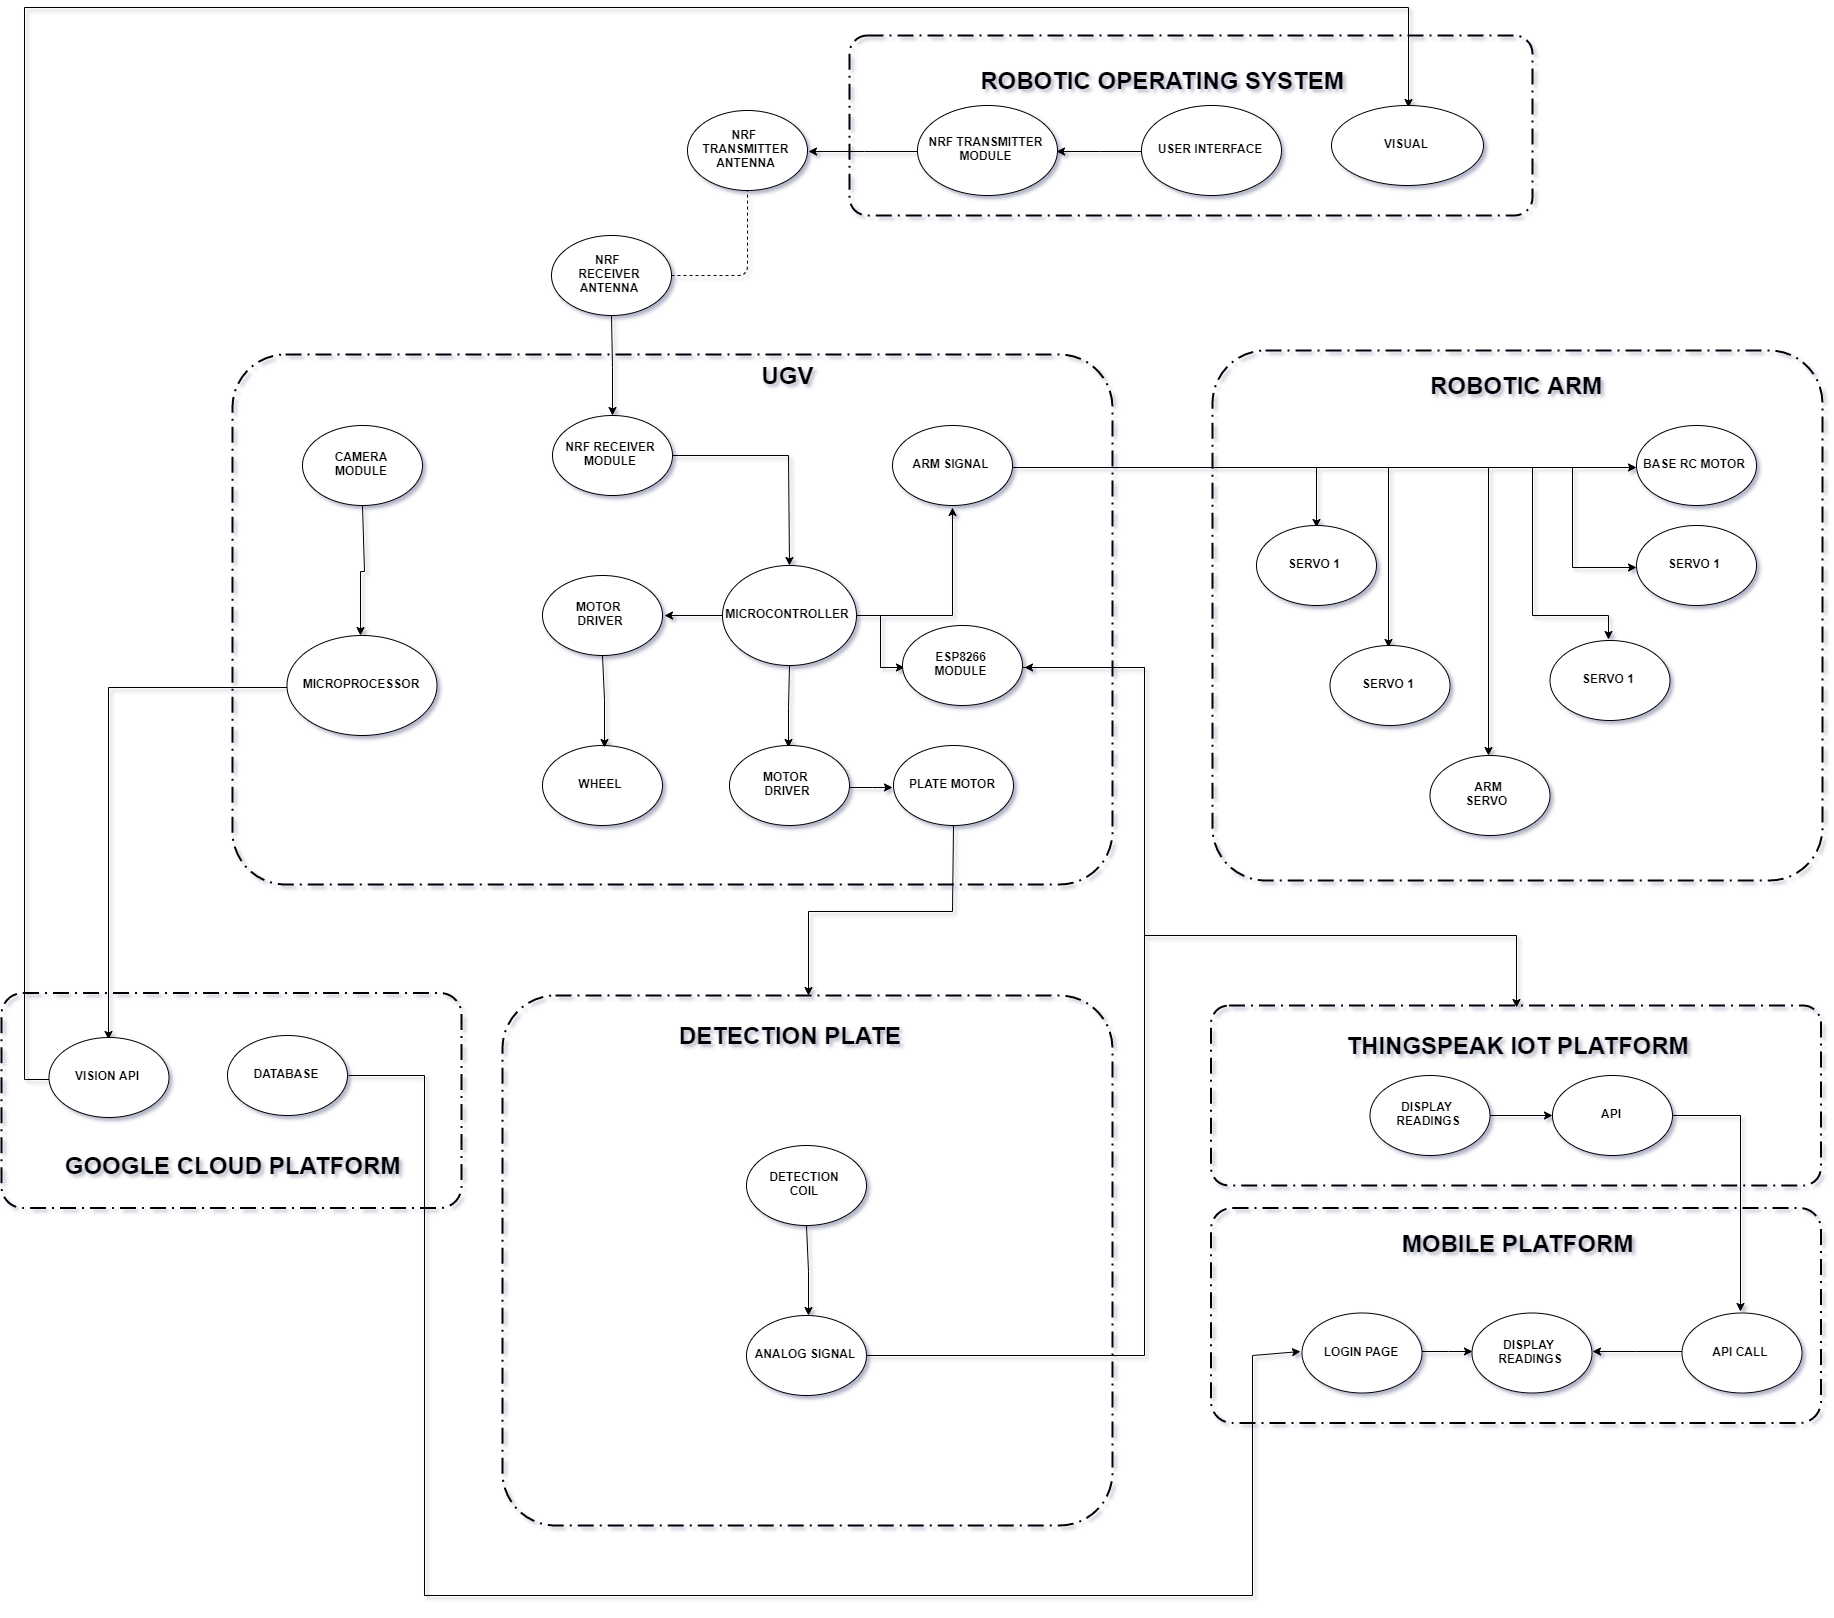

The diagram above was exported from draw.io. Its source (the exported page's mxGraphModel, read from the mxfile embedded in the PNG):
<mxGraphModel dx="5226" dy="3012" grid="1" gridSize="10" guides="1" tooltips="1" connect="1" arrows="1" fold="1" page="1" pageScale="1" pageWidth="850" pageHeight="1100" math="0" shadow="0">
  <root>
    <mxCell id="0" />
    <mxCell id="1" parent="0" />
    <mxCell id="2" value="" style="rounded=1;arcSize=10;dashed=1;strokeColor=#000000;fillColor=none;gradientColor=none;dashPattern=8 3 1 3;strokeWidth=2;" vertex="1" parent="1">
      <mxGeometry x="-361" y="637.5" width="460" height="215" as="geometry" />
    </mxCell>
    <mxCell id="3" value="" style="rounded=1;arcSize=10;dashed=1;strokeColor=#000000;fillColor=none;gradientColor=none;dashPattern=8 3 1 3;strokeWidth=2;" vertex="1" parent="1">
      <mxGeometry x="848.5" y="852.5" width="610" height="215" as="geometry" />
    </mxCell>
    <mxCell id="4" value="" style="rounded=1;arcSize=10;dashed=1;strokeColor=#000000;fillColor=none;gradientColor=none;dashPattern=8 3 1 3;strokeWidth=2;" vertex="1" parent="1">
      <mxGeometry x="848.5" y="650" width="610" height="180" as="geometry" />
    </mxCell>
    <mxCell id="5" value="" style="rounded=1;arcSize=10;dashed=1;strokeColor=#000000;fillColor=none;gradientColor=none;dashPattern=8 3 1 3;strokeWidth=2;" vertex="1" parent="1">
      <mxGeometry x="487" y="-320" width="683" height="180" as="geometry" />
    </mxCell>
    <mxCell id="6" value="" style="rounded=1;arcSize=10;dashed=1;strokeColor=#000000;fillColor=none;gradientColor=none;dashPattern=8 3 1 3;strokeWidth=2;" vertex="1" parent="1">
      <mxGeometry x="140" y="640" width="610" height="530" as="geometry" />
    </mxCell>
    <mxCell id="7" value="" style="rounded=1;arcSize=10;dashed=1;strokeColor=#000000;fillColor=none;gradientColor=none;dashPattern=8 3 1 3;strokeWidth=2;" vertex="1" parent="1">
      <mxGeometry x="850" y="-5" width="610" height="530" as="geometry" />
    </mxCell>
    <mxCell id="8" value="" style="rounded=1;arcSize=10;dashed=1;strokeColor=#000000;fillColor=none;gradientColor=none;dashPattern=8 3 1 3;strokeWidth=2;" vertex="1" parent="1">
      <mxGeometry x="-130" y="-1" width="880" height="530" as="geometry" />
    </mxCell>
    <mxCell id="9" value="&lt;font style=&quot;font-size: 24px&quot;&gt;&lt;b&gt;UGV&lt;/b&gt;&lt;/font&gt;" style="text;html=1;strokeColor=none;fillColor=none;align=center;verticalAlign=middle;whiteSpace=wrap;rounded=0;" vertex="1" parent="1">
      <mxGeometry x="405" y="10" width="40" height="20" as="geometry" />
    </mxCell>
    <mxCell id="10" style="edgeStyle=orthogonalEdgeStyle;rounded=0;orthogonalLoop=1;jettySize=auto;html=1;entryX=1;entryY=0.5;entryDx=0;entryDy=0;" edge="1" source="14" target="26" parent="1">
      <mxGeometry relative="1" as="geometry" />
    </mxCell>
    <mxCell id="11" style="edgeStyle=orthogonalEdgeStyle;rounded=0;orthogonalLoop=1;jettySize=auto;html=1;entryX=0.5;entryY=0;entryDx=0;entryDy=0;" edge="1" source="14" target="28" parent="1">
      <mxGeometry relative="1" as="geometry" />
    </mxCell>
    <mxCell id="12" style="edgeStyle=orthogonalEdgeStyle;rounded=0;orthogonalLoop=1;jettySize=auto;html=1;entryX=0.5;entryY=1;entryDx=0;entryDy=0;" edge="1" source="14" target="22" parent="1">
      <mxGeometry relative="1" as="geometry" />
    </mxCell>
    <mxCell id="13" style="edgeStyle=orthogonalEdgeStyle;rounded=0;orthogonalLoop=1;jettySize=auto;html=1;entryX=0;entryY=0.5;entryDx=0;entryDy=0;" edge="1" source="14" target="34" parent="1">
      <mxGeometry relative="1" as="geometry" />
    </mxCell>
    <mxCell id="14" value="&lt;b&gt;MICROCONTROLLER&lt;/b&gt;" style="ellipse;whiteSpace=wrap;html=1;" vertex="1" parent="1">
      <mxGeometry x="360" y="210" width="134" height="100" as="geometry" />
    </mxCell>
    <mxCell id="15" value="&lt;b&gt;WHEEL&lt;/b&gt;" style="ellipse;whiteSpace=wrap;html=1;" vertex="1" parent="1">
      <mxGeometry x="180" y="390" width="120" height="80" as="geometry" />
    </mxCell>
    <mxCell id="16" style="edgeStyle=orthogonalEdgeStyle;rounded=0;orthogonalLoop=1;jettySize=auto;html=1;entryX=0;entryY=0.5;entryDx=0;entryDy=0;" edge="1" source="22" target="36" parent="1">
      <mxGeometry relative="1" as="geometry" />
    </mxCell>
    <mxCell id="17" style="edgeStyle=orthogonalEdgeStyle;rounded=0;orthogonalLoop=1;jettySize=auto;html=1;entryX=0;entryY=0.5;entryDx=0;entryDy=0;" edge="1" source="22" target="40" parent="1">
      <mxGeometry relative="1" as="geometry">
        <Array as="points">
          <mxPoint x="1210" y="110" />
          <mxPoint x="1210" y="210" />
        </Array>
      </mxGeometry>
    </mxCell>
    <mxCell id="18" style="edgeStyle=orthogonalEdgeStyle;rounded=0;orthogonalLoop=1;jettySize=auto;html=1;entryX=0.5;entryY=0;entryDx=0;entryDy=0;" edge="1" source="22" target="37" parent="1">
      <mxGeometry relative="1" as="geometry" />
    </mxCell>
    <mxCell id="19" style="edgeStyle=orthogonalEdgeStyle;rounded=0;orthogonalLoop=1;jettySize=auto;html=1;entryX=0.5;entryY=0;entryDx=0;entryDy=0;" edge="1" source="22" target="39" parent="1">
      <mxGeometry relative="1" as="geometry" />
    </mxCell>
    <mxCell id="20" style="edgeStyle=orthogonalEdgeStyle;rounded=0;orthogonalLoop=1;jettySize=auto;html=1;entryX=0.5;entryY=0;entryDx=0;entryDy=0;" edge="1" source="22" target="38" parent="1">
      <mxGeometry relative="1" as="geometry">
        <Array as="points">
          <mxPoint x="1170" y="110" />
          <mxPoint x="1170" y="260" />
          <mxPoint x="1247" y="260" />
        </Array>
      </mxGeometry>
    </mxCell>
    <mxCell id="21" style="edgeStyle=orthogonalEdgeStyle;rounded=0;orthogonalLoop=1;jettySize=auto;html=1;entryX=0.5;entryY=0;entryDx=0;entryDy=0;" edge="1" source="22" target="41" parent="1">
      <mxGeometry relative="1" as="geometry" />
    </mxCell>
    <mxCell id="22" value="&lt;b&gt;ARM SIGNAL&lt;/b&gt;" style="ellipse;whiteSpace=wrap;html=1;" vertex="1" parent="1">
      <mxGeometry x="530" y="70" width="120" height="80" as="geometry" />
    </mxCell>
    <mxCell id="23" style="edgeStyle=orthogonalEdgeStyle;rounded=0;orthogonalLoop=1;jettySize=auto;html=1;entryX=0.5;entryY=0;entryDx=0;entryDy=0;" edge="1" source="24" target="6" parent="1">
      <mxGeometry relative="1" as="geometry" />
    </mxCell>
    <mxCell id="24" value="PLATE MOTOR" style="ellipse;whiteSpace=wrap;html=1;fontStyle=1" vertex="1" parent="1">
      <mxGeometry x="531" y="390" width="120" height="80" as="geometry" />
    </mxCell>
    <mxCell id="25" style="edgeStyle=orthogonalEdgeStyle;rounded=0;orthogonalLoop=1;jettySize=auto;html=1;entryX=0.5;entryY=0;entryDx=0;entryDy=0;" edge="1" source="26" target="15" parent="1">
      <mxGeometry relative="1" as="geometry" />
    </mxCell>
    <mxCell id="26" value="&lt;b&gt;MOTOR&amp;nbsp;&lt;br&gt;DRIVER&lt;br&gt;&lt;/b&gt;" style="ellipse;whiteSpace=wrap;html=1;" vertex="1" parent="1">
      <mxGeometry x="180" y="220" width="120" height="80" as="geometry" />
    </mxCell>
    <mxCell id="27" style="edgeStyle=orthogonalEdgeStyle;rounded=0;orthogonalLoop=1;jettySize=auto;html=1;entryX=0;entryY=0.5;entryDx=0;entryDy=0;" edge="1" source="28" target="24" parent="1">
      <mxGeometry relative="1" as="geometry" />
    </mxCell>
    <mxCell id="28" value="&lt;b&gt;MOTOR&amp;nbsp;&lt;br&gt;DRIVER&lt;br&gt;&lt;/b&gt;" style="ellipse;whiteSpace=wrap;html=1;" vertex="1" parent="1">
      <mxGeometry x="367" y="390" width="120" height="80" as="geometry" />
    </mxCell>
    <mxCell id="29" style="edgeStyle=orthogonalEdgeStyle;rounded=0;orthogonalLoop=1;jettySize=auto;html=1;" edge="1" source="30" target="14" parent="1">
      <mxGeometry relative="1" as="geometry" />
    </mxCell>
    <mxCell id="30" value="&lt;b&gt;NRF RECEIVER&lt;br&gt;MODULE&lt;br&gt;&lt;/b&gt;" style="ellipse;whiteSpace=wrap;html=1;" vertex="1" parent="1">
      <mxGeometry x="190" y="60" width="120" height="80" as="geometry" />
    </mxCell>
    <mxCell id="31" style="edgeStyle=orthogonalEdgeStyle;rounded=0;orthogonalLoop=1;jettySize=auto;html=1;entryX=0.5;entryY=0;entryDx=0;entryDy=0;" edge="1" source="32" target="30" parent="1">
      <mxGeometry relative="1" as="geometry" />
    </mxCell>
    <mxCell id="32" value="NRF&amp;nbsp;&lt;br&gt;RECEIVER&lt;br&gt;ANTENNA" style="ellipse;whiteSpace=wrap;html=1;fontStyle=1" vertex="1" parent="1">
      <mxGeometry x="189" y="-120" width="120" height="80" as="geometry" />
    </mxCell>
    <mxCell id="33" style="edgeStyle=orthogonalEdgeStyle;rounded=0;orthogonalLoop=1;jettySize=auto;html=1;entryX=0.5;entryY=0;entryDx=0;entryDy=0;" edge="1" source="34" target="4" parent="1">
      <mxGeometry relative="1" as="geometry">
        <Array as="points">
          <mxPoint x="780" y="310" />
          <mxPoint x="780" y="580" />
          <mxPoint x="1154" y="580" />
        </Array>
      </mxGeometry>
    </mxCell>
    <mxCell id="34" value="&lt;b&gt;ESP8266&lt;br&gt;MODULE&lt;br&gt;&lt;/b&gt;" style="ellipse;whiteSpace=wrap;html=1;" vertex="1" parent="1">
      <mxGeometry x="540" y="270" width="120" height="80" as="geometry" />
    </mxCell>
    <mxCell id="35" value="&lt;b&gt;&lt;font style=&quot;font-size: 24px&quot;&gt;ROBOTIC ARM&lt;/font&gt;&lt;/b&gt;" style="text;html=1;strokeColor=none;fillColor=none;align=center;verticalAlign=middle;whiteSpace=wrap;rounded=0;" vertex="1" parent="1">
      <mxGeometry x="1013.5" y="20" width="280" height="20" as="geometry" />
    </mxCell>
    <mxCell id="36" value="&lt;b&gt;BASE RC MOTOR&lt;/b&gt;" style="ellipse;whiteSpace=wrap;html=1;" vertex="1" parent="1">
      <mxGeometry x="1274" y="70" width="120" height="80" as="geometry" />
    </mxCell>
    <mxCell id="37" value="&lt;b&gt;SERVO 1&lt;/b&gt;" style="ellipse;whiteSpace=wrap;html=1;" vertex="1" parent="1">
      <mxGeometry x="894" y="170" width="120" height="80" as="geometry" />
    </mxCell>
    <mxCell id="38" value="&lt;b&gt;SERVO 1&lt;/b&gt;" style="ellipse;whiteSpace=wrap;html=1;" vertex="1" parent="1">
      <mxGeometry x="1187.5" y="285" width="120" height="80" as="geometry" />
    </mxCell>
    <mxCell id="39" value="&lt;b&gt;SERVO 1&lt;/b&gt;" style="ellipse;whiteSpace=wrap;html=1;" vertex="1" parent="1">
      <mxGeometry x="967.5" y="290" width="120" height="80" as="geometry" />
    </mxCell>
    <mxCell id="40" value="&lt;b&gt;SERVO 1&lt;/b&gt;" style="ellipse;whiteSpace=wrap;html=1;" vertex="1" parent="1">
      <mxGeometry x="1274" y="170" width="120" height="80" as="geometry" />
    </mxCell>
    <mxCell id="41" value="&lt;b&gt;ARM&lt;br&gt;SERVO&amp;nbsp;&lt;/b&gt;" style="ellipse;whiteSpace=wrap;html=1;" vertex="1" parent="1">
      <mxGeometry x="1067.5" y="400" width="120" height="80" as="geometry" />
    </mxCell>
    <mxCell id="42" value="&lt;span style=&quot;font-size: 24px&quot;&gt;&lt;b&gt;DETECTION PLATE&lt;/b&gt;&lt;/span&gt;" style="text;html=1;strokeColor=none;fillColor=none;align=center;verticalAlign=middle;whiteSpace=wrap;rounded=0;" vertex="1" parent="1">
      <mxGeometry x="287" y="670" width="280" height="20" as="geometry" />
    </mxCell>
    <mxCell id="43" style="edgeStyle=orthogonalEdgeStyle;rounded=0;orthogonalLoop=1;jettySize=auto;html=1;entryX=0.5;entryY=0;entryDx=0;entryDy=0;" edge="1" source="44" target="46" parent="1">
      <mxGeometry relative="1" as="geometry" />
    </mxCell>
    <mxCell id="44" value="&lt;b&gt;DETECTION&lt;br&gt;COIL&lt;br&gt;&lt;/b&gt;" style="ellipse;whiteSpace=wrap;html=1;" vertex="1" parent="1">
      <mxGeometry x="384" y="790" width="120" height="80" as="geometry" />
    </mxCell>
    <mxCell id="45" style="edgeStyle=orthogonalEdgeStyle;rounded=0;orthogonalLoop=1;jettySize=auto;html=1;entryX=1;entryY=0.5;entryDx=0;entryDy=0;" edge="1" source="46" target="34" parent="1">
      <mxGeometry relative="1" as="geometry">
        <Array as="points">
          <mxPoint x="780" y="1000" />
          <mxPoint x="780" y="310" />
        </Array>
      </mxGeometry>
    </mxCell>
    <mxCell id="46" value="&lt;b&gt;ANALOG SIGNAL&lt;/b&gt;" style="ellipse;whiteSpace=wrap;html=1;" vertex="1" parent="1">
      <mxGeometry x="384" y="960" width="120" height="80" as="geometry" />
    </mxCell>
    <mxCell id="47" value="&lt;font style=&quot;font-size: 24px&quot;&gt;&lt;b&gt;ROBOTIC OPERATING SYSTEM&lt;/b&gt;&lt;/font&gt;" style="text;html=1;strokeColor=none;fillColor=none;align=center;verticalAlign=middle;whiteSpace=wrap;rounded=0;" vertex="1" parent="1">
      <mxGeometry x="555" y="-285" width="490" height="20" as="geometry" />
    </mxCell>
    <mxCell id="48" style="edgeStyle=orthogonalEdgeStyle;rounded=0;orthogonalLoop=1;jettySize=auto;html=1;entryX=1;entryY=0.5;entryDx=0;entryDy=0;" edge="1" source="49" target="52" parent="1">
      <mxGeometry relative="1" as="geometry">
        <mxPoint x="370" y="-250" as="targetPoint" />
      </mxGeometry>
    </mxCell>
    <mxCell id="49" value="&lt;b&gt;NRF TRANSMITTER&lt;br&gt;MODULE&lt;br&gt;&lt;/b&gt;" style="ellipse;whiteSpace=wrap;html=1;" vertex="1" parent="1">
      <mxGeometry x="555" y="-250" width="140" height="90" as="geometry" />
    </mxCell>
    <mxCell id="50" style="edgeStyle=orthogonalEdgeStyle;rounded=0;orthogonalLoop=1;jettySize=auto;html=1;entryX=1;entryY=0.5;entryDx=0;entryDy=0;" edge="1" source="51" target="49" parent="1">
      <mxGeometry relative="1" as="geometry" />
    </mxCell>
    <mxCell id="51" value="&lt;b&gt;USER INTERFACE&lt;br&gt;&lt;/b&gt;" style="ellipse;whiteSpace=wrap;html=1;" vertex="1" parent="1">
      <mxGeometry x="779" y="-250" width="140" height="90" as="geometry" />
    </mxCell>
    <mxCell id="52" value="NRF&amp;nbsp;&lt;br&gt;TRANSMITTER&lt;br&gt;ANTENNA" style="ellipse;whiteSpace=wrap;html=1;fontStyle=1" vertex="1" parent="1">
      <mxGeometry x="325" y="-245" width="120" height="80" as="geometry" />
    </mxCell>
    <mxCell id="53" value="" style="endArrow=none;dashed=1;html=1;exitX=1;exitY=0.5;exitDx=0;exitDy=0;entryX=0.5;entryY=1;entryDx=0;entryDy=0;" edge="1" source="32" target="52" parent="1">
      <mxGeometry width="50" height="50" relative="1" as="geometry">
        <mxPoint x="330" y="-60" as="sourcePoint" />
        <mxPoint x="380" y="-110" as="targetPoint" />
        <Array as="points">
          <mxPoint x="385" y="-80" />
        </Array>
      </mxGeometry>
    </mxCell>
    <mxCell id="54" value="&lt;span style=&quot;font-size: 24px&quot;&gt;&lt;b&gt;THINGSPEAK IOT PLATFORM&lt;/b&gt;&lt;/span&gt;" style="text;html=1;strokeColor=none;fillColor=none;align=center;verticalAlign=middle;whiteSpace=wrap;rounded=0;" vertex="1" parent="1">
      <mxGeometry x="968.5" y="680" width="373" height="20" as="geometry" />
    </mxCell>
    <mxCell id="55" style="edgeStyle=orthogonalEdgeStyle;rounded=0;orthogonalLoop=1;jettySize=auto;html=1;entryX=0;entryY=0.5;entryDx=0;entryDy=0;" edge="1" source="56" target="58" parent="1">
      <mxGeometry relative="1" as="geometry" />
    </mxCell>
    <mxCell id="56" value="&lt;b&gt;DISPLAY&amp;nbsp;&lt;br&gt;READINGS&lt;br&gt;&lt;/b&gt;" style="ellipse;whiteSpace=wrap;html=1;" vertex="1" parent="1">
      <mxGeometry x="1007.5" y="720" width="120" height="80" as="geometry" />
    </mxCell>
    <mxCell id="57" style="edgeStyle=orthogonalEdgeStyle;rounded=0;orthogonalLoop=1;jettySize=auto;html=1;entryX=0.5;entryY=0;entryDx=0;entryDy=0;" edge="1" source="58" target="60" parent="1">
      <mxGeometry relative="1" as="geometry">
        <mxPoint x="1290" y="880" as="targetPoint" />
      </mxGeometry>
    </mxCell>
    <mxCell id="58" value="&lt;b&gt;API&lt;br&gt;&lt;/b&gt;" style="ellipse;whiteSpace=wrap;html=1;" vertex="1" parent="1">
      <mxGeometry x="1190" y="720" width="120" height="80" as="geometry" />
    </mxCell>
    <mxCell id="59" style="edgeStyle=orthogonalEdgeStyle;rounded=0;orthogonalLoop=1;jettySize=auto;html=1;entryX=1;entryY=0.5;entryDx=0;entryDy=0;" edge="1" source="60" target="64" parent="1">
      <mxGeometry relative="1" as="geometry" />
    </mxCell>
    <mxCell id="60" value="API CALL" style="ellipse;whiteSpace=wrap;html=1;fontStyle=1" vertex="1" parent="1">
      <mxGeometry x="1319.5" y="957.5" width="120" height="80" as="geometry" />
    </mxCell>
    <mxCell id="61" value="&lt;span style=&quot;font-size: 24px&quot;&gt;&lt;b&gt;MOBILE PLATFORM&lt;/b&gt;&lt;/span&gt;" style="text;html=1;strokeColor=none;fillColor=none;align=center;verticalAlign=middle;whiteSpace=wrap;rounded=0;" vertex="1" parent="1">
      <mxGeometry x="968" y="877.5" width="373" height="20" as="geometry" />
    </mxCell>
    <mxCell id="62" style="edgeStyle=orthogonalEdgeStyle;rounded=0;orthogonalLoop=1;jettySize=auto;html=1;entryX=0;entryY=0.5;entryDx=0;entryDy=0;" edge="1" source="63" target="64" parent="1">
      <mxGeometry relative="1" as="geometry" />
    </mxCell>
    <mxCell id="63" value="&lt;b&gt;LOGIN PAGE&lt;/b&gt;" style="ellipse;whiteSpace=wrap;html=1;" vertex="1" parent="1">
      <mxGeometry x="939.5" y="957.5" width="120" height="80" as="geometry" />
    </mxCell>
    <mxCell id="64" value="&lt;b&gt;DISPLAY&amp;nbsp;&lt;br&gt;READINGS&lt;br&gt;&lt;/b&gt;" style="ellipse;whiteSpace=wrap;html=1;" vertex="1" parent="1">
      <mxGeometry x="1109.5" y="957.5" width="120" height="80" as="geometry" />
    </mxCell>
    <mxCell id="65" value="&lt;span style=&quot;font-size: 24px&quot;&gt;&lt;b&gt;GOOGLE CLOUD PLATFORM&lt;/b&gt;&lt;/span&gt;" style="text;html=1;strokeColor=none;fillColor=none;align=center;verticalAlign=middle;whiteSpace=wrap;rounded=0;" vertex="1" parent="1">
      <mxGeometry x="-317.5" y="800" width="373" height="20" as="geometry" />
    </mxCell>
    <mxCell id="66" style="edgeStyle=orthogonalEdgeStyle;rounded=0;orthogonalLoop=1;jettySize=auto;html=1;entryX=0;entryY=0.5;entryDx=0;entryDy=0;exitX=1;exitY=0.5;exitDx=0;exitDy=0;" edge="1" source="67" target="63" parent="1">
      <mxGeometry relative="1" as="geometry">
        <Array as="points">
          <mxPoint x="61" y="720" />
          <mxPoint x="61" y="1240" />
          <mxPoint x="890" y="1240" />
          <mxPoint x="890" y="998" />
        </Array>
      </mxGeometry>
    </mxCell>
    <mxCell id="67" value="&lt;b&gt;DATABASE&lt;/b&gt;" style="ellipse;whiteSpace=wrap;html=1;" vertex="1" parent="1">
      <mxGeometry x="-135" y="680" width="120" height="80" as="geometry" />
    </mxCell>
    <mxCell id="68" style="edgeStyle=orthogonalEdgeStyle;rounded=0;orthogonalLoop=1;jettySize=auto;html=1;entryX=0.5;entryY=0;entryDx=0;entryDy=0;" edge="1" source="69" target="71" parent="1">
      <mxGeometry relative="1" as="geometry" />
    </mxCell>
    <mxCell id="69" value="CAMERA&lt;br&gt;MODULE" style="ellipse;whiteSpace=wrap;html=1;fontStyle=1" vertex="1" parent="1">
      <mxGeometry x="-60" y="70" width="120" height="80" as="geometry" />
    </mxCell>
    <mxCell id="70" style="edgeStyle=orthogonalEdgeStyle;rounded=0;orthogonalLoop=1;jettySize=auto;html=1;entryX=0.5;entryY=0;entryDx=0;entryDy=0;" edge="1" source="71" target="73" parent="1">
      <mxGeometry relative="1" as="geometry" />
    </mxCell>
    <mxCell id="71" value="&lt;b&gt;MICROPROCESSOR&lt;/b&gt;" style="ellipse;whiteSpace=wrap;html=1;" vertex="1" parent="1">
      <mxGeometry x="-75.5" y="280" width="150" height="100" as="geometry" />
    </mxCell>
    <mxCell id="72" style="edgeStyle=orthogonalEdgeStyle;rounded=0;orthogonalLoop=1;jettySize=auto;html=1;entryX=0.5;entryY=0;entryDx=0;entryDy=0;" edge="1" source="73" target="74" parent="1">
      <mxGeometry relative="1" as="geometry">
        <mxPoint x="-450" y="-270" as="targetPoint" />
        <Array as="points">
          <mxPoint x="-339" y="723" />
          <mxPoint x="-339" y="-349" />
          <mxPoint x="1044" y="-349" />
        </Array>
      </mxGeometry>
    </mxCell>
    <mxCell id="73" value="&lt;b&gt;VISION API&lt;/b&gt;" style="ellipse;whiteSpace=wrap;html=1;" vertex="1" parent="1">
      <mxGeometry x="-313.5" y="682" width="120" height="80" as="geometry" />
    </mxCell>
    <mxCell id="74" value="&lt;b&gt;VISUAL&lt;/b&gt;" style="ellipse;whiteSpace=wrap;html=1;" vertex="1" parent="1">
      <mxGeometry x="969" y="-250" width="152" height="80" as="geometry" />
    </mxCell>
  </root>
</mxGraphModel>